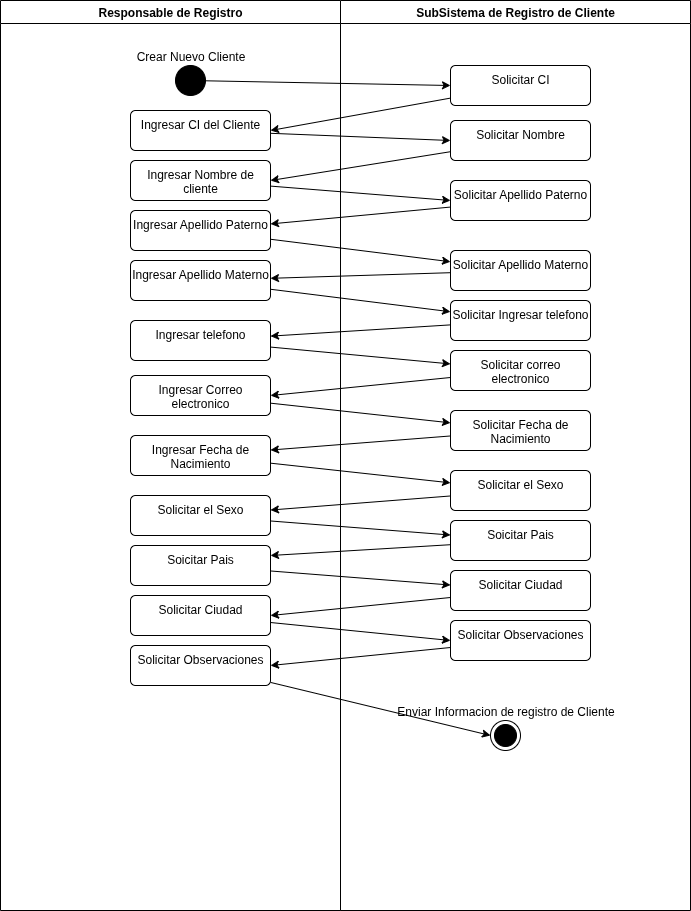

The diagram above was exported from draw.io. Its source (the exported page's mxGraphModel, read from the mxfile embedded in the PNG):
<mxGraphModel dx="1665" dy="831" grid="1" gridSize="10" guides="1" tooltips="1" connect="1" arrows="1" fold="1" page="1" pageScale="1" pageWidth="850" pageHeight="1100" math="0" shadow="0">
  <root>
    <mxCell id="0" />
    <mxCell id="1" parent="0" />
    <mxCell id="1bCihgohpmdAyIcrhkNf-12" style="rounded=0;orthogonalLoop=1;jettySize=auto;html=1;entryX=0;entryY=0.5;entryDx=0;entryDy=0;" parent="1" source="1bCihgohpmdAyIcrhkNf-1" target="1bCihgohpmdAyIcrhkNf-3" edge="1">
      <mxGeometry relative="1" as="geometry" />
    </mxCell>
    <mxCell id="1bCihgohpmdAyIcrhkNf-1" value="Crear Nuevo Cliente" style="ellipse;fillColor=strokeColor;html=1;fontFamily=Helvetica;labelPosition=center;verticalLabelPosition=top;align=center;verticalAlign=bottom;" parent="1" vertex="1">
      <mxGeometry x="175" y="65" width="30" height="30" as="geometry" />
    </mxCell>
    <mxCell id="1bCihgohpmdAyIcrhkNf-2" value="Enviar Informacion de registro de Cliente" style="ellipse;html=1;shape=endState;fillColor=strokeColor;align=center;labelPosition=center;verticalLabelPosition=top;verticalAlign=bottom;" parent="1" vertex="1">
      <mxGeometry x="490" y="720" width="30" height="30" as="geometry" />
    </mxCell>
    <mxCell id="1bCihgohpmdAyIcrhkNf-13" style="rounded=0;orthogonalLoop=1;jettySize=auto;html=1;entryX=1;entryY=0.5;entryDx=0;entryDy=0;" parent="1" source="1bCihgohpmdAyIcrhkNf-3" target="1bCihgohpmdAyIcrhkNf-5" edge="1">
      <mxGeometry relative="1" as="geometry" />
    </mxCell>
    <mxCell id="1bCihgohpmdAyIcrhkNf-3" value="Solicitar CI" style="html=1;align=center;verticalAlign=top;rounded=1;absoluteArcSize=1;arcSize=10;dashed=0;whiteSpace=wrap;" parent="1" vertex="1">
      <mxGeometry x="450" y="65" width="140" height="40" as="geometry" />
    </mxCell>
    <mxCell id="1bCihgohpmdAyIcrhkNf-31" style="rounded=0;orthogonalLoop=1;jettySize=auto;html=1;entryX=0;entryY=0.5;entryDx=0;entryDy=0;" parent="1" source="1bCihgohpmdAyIcrhkNf-5" target="1bCihgohpmdAyIcrhkNf-6" edge="1">
      <mxGeometry relative="1" as="geometry" />
    </mxCell>
    <mxCell id="1bCihgohpmdAyIcrhkNf-5" value="Ingresar CI del Cliente" style="html=1;align=center;verticalAlign=top;rounded=1;absoluteArcSize=1;arcSize=10;dashed=0;whiteSpace=wrap;" parent="1" vertex="1">
      <mxGeometry x="130" y="110" width="140" height="40" as="geometry" />
    </mxCell>
    <mxCell id="1bCihgohpmdAyIcrhkNf-32" style="rounded=0;orthogonalLoop=1;jettySize=auto;html=1;entryX=1;entryY=0.5;entryDx=0;entryDy=0;" parent="1" source="1bCihgohpmdAyIcrhkNf-6" target="1bCihgohpmdAyIcrhkNf-7" edge="1">
      <mxGeometry relative="1" as="geometry" />
    </mxCell>
    <mxCell id="1bCihgohpmdAyIcrhkNf-6" value="Solicitar Nombre&lt;div&gt;&lt;br&gt;&lt;/div&gt;" style="html=1;align=center;verticalAlign=top;rounded=1;absoluteArcSize=1;arcSize=10;dashed=0;whiteSpace=wrap;" parent="1" vertex="1">
      <mxGeometry x="450" y="120" width="140" height="40" as="geometry" />
    </mxCell>
    <mxCell id="1bCihgohpmdAyIcrhkNf-33" style="rounded=0;orthogonalLoop=1;jettySize=auto;html=1;entryX=0;entryY=0.5;entryDx=0;entryDy=0;" parent="1" source="1bCihgohpmdAyIcrhkNf-7" target="1bCihgohpmdAyIcrhkNf-8" edge="1">
      <mxGeometry relative="1" as="geometry" />
    </mxCell>
    <mxCell id="1bCihgohpmdAyIcrhkNf-7" value="Ingresar Nombre de cliente" style="html=1;align=center;verticalAlign=top;rounded=1;absoluteArcSize=1;arcSize=10;dashed=0;whiteSpace=wrap;" parent="1" vertex="1">
      <mxGeometry x="130" y="160" width="140" height="40" as="geometry" />
    </mxCell>
    <mxCell id="1bCihgohpmdAyIcrhkNf-34" style="rounded=0;orthogonalLoop=1;jettySize=auto;html=1;" parent="1" source="1bCihgohpmdAyIcrhkNf-8" target="1bCihgohpmdAyIcrhkNf-9" edge="1">
      <mxGeometry relative="1" as="geometry" />
    </mxCell>
    <mxCell id="1bCihgohpmdAyIcrhkNf-8" value="Solicitar Apellido Paterno" style="html=1;align=center;verticalAlign=top;rounded=1;absoluteArcSize=1;arcSize=10;dashed=0;whiteSpace=wrap;" parent="1" vertex="1">
      <mxGeometry x="450" y="180" width="140" height="40" as="geometry" />
    </mxCell>
    <mxCell id="1bCihgohpmdAyIcrhkNf-35" style="rounded=0;orthogonalLoop=1;jettySize=auto;html=1;" parent="1" source="1bCihgohpmdAyIcrhkNf-9" target="1bCihgohpmdAyIcrhkNf-10" edge="1">
      <mxGeometry relative="1" as="geometry" />
    </mxCell>
    <mxCell id="1bCihgohpmdAyIcrhkNf-9" value="Ingresar Apellido Paterno" style="html=1;align=center;verticalAlign=top;rounded=1;absoluteArcSize=1;arcSize=10;dashed=0;whiteSpace=wrap;" parent="1" vertex="1">
      <mxGeometry x="130" y="210" width="140" height="40" as="geometry" />
    </mxCell>
    <mxCell id="1bCihgohpmdAyIcrhkNf-36" style="rounded=0;orthogonalLoop=1;jettySize=auto;html=1;" parent="1" source="1bCihgohpmdAyIcrhkNf-10" target="1bCihgohpmdAyIcrhkNf-11" edge="1">
      <mxGeometry relative="1" as="geometry" />
    </mxCell>
    <mxCell id="1bCihgohpmdAyIcrhkNf-10" value="Solicitar Apellido Materno" style="html=1;align=center;verticalAlign=top;rounded=1;absoluteArcSize=1;arcSize=10;dashed=0;whiteSpace=wrap;" parent="1" vertex="1">
      <mxGeometry x="450" y="250" width="140" height="40" as="geometry" />
    </mxCell>
    <mxCell id="1bCihgohpmdAyIcrhkNf-37" style="rounded=0;orthogonalLoop=1;jettySize=auto;html=1;" parent="1" source="1bCihgohpmdAyIcrhkNf-11" target="1bCihgohpmdAyIcrhkNf-14" edge="1">
      <mxGeometry relative="1" as="geometry" />
    </mxCell>
    <mxCell id="1bCihgohpmdAyIcrhkNf-11" value="Ingresar Apellido Materno" style="html=1;align=center;verticalAlign=top;rounded=1;absoluteArcSize=1;arcSize=10;dashed=0;whiteSpace=wrap;" parent="1" vertex="1">
      <mxGeometry x="130" y="260" width="140" height="40" as="geometry" />
    </mxCell>
    <mxCell id="1bCihgohpmdAyIcrhkNf-38" style="rounded=0;orthogonalLoop=1;jettySize=auto;html=1;" parent="1" source="1bCihgohpmdAyIcrhkNf-14" target="1bCihgohpmdAyIcrhkNf-15" edge="1">
      <mxGeometry relative="1" as="geometry" />
    </mxCell>
    <mxCell id="1bCihgohpmdAyIcrhkNf-14" value="Solicitar Ingresar telefono" style="html=1;align=center;verticalAlign=top;rounded=1;absoluteArcSize=1;arcSize=10;dashed=0;whiteSpace=wrap;" parent="1" vertex="1">
      <mxGeometry x="450" y="300" width="140" height="40" as="geometry" />
    </mxCell>
    <mxCell id="1bCihgohpmdAyIcrhkNf-39" style="rounded=0;orthogonalLoop=1;jettySize=auto;html=1;" parent="1" source="1bCihgohpmdAyIcrhkNf-15" target="1bCihgohpmdAyIcrhkNf-16" edge="1">
      <mxGeometry relative="1" as="geometry" />
    </mxCell>
    <mxCell id="1bCihgohpmdAyIcrhkNf-15" value="Ingresar telefono" style="html=1;align=center;verticalAlign=top;rounded=1;absoluteArcSize=1;arcSize=10;dashed=0;whiteSpace=wrap;" parent="1" vertex="1">
      <mxGeometry x="130" y="320" width="140" height="40" as="geometry" />
    </mxCell>
    <mxCell id="1bCihgohpmdAyIcrhkNf-40" style="rounded=0;orthogonalLoop=1;jettySize=auto;html=1;entryX=1;entryY=0.5;entryDx=0;entryDy=0;" parent="1" source="1bCihgohpmdAyIcrhkNf-16" target="1bCihgohpmdAyIcrhkNf-17" edge="1">
      <mxGeometry relative="1" as="geometry" />
    </mxCell>
    <mxCell id="1bCihgohpmdAyIcrhkNf-16" value="Solicitar correo electronico" style="html=1;align=center;verticalAlign=top;rounded=1;absoluteArcSize=1;arcSize=10;dashed=0;whiteSpace=wrap;" parent="1" vertex="1">
      <mxGeometry x="450" y="350" width="140" height="40" as="geometry" />
    </mxCell>
    <mxCell id="1bCihgohpmdAyIcrhkNf-41" style="rounded=0;orthogonalLoop=1;jettySize=auto;html=1;" parent="1" source="1bCihgohpmdAyIcrhkNf-17" target="1bCihgohpmdAyIcrhkNf-18" edge="1">
      <mxGeometry relative="1" as="geometry" />
    </mxCell>
    <mxCell id="1bCihgohpmdAyIcrhkNf-17" value="Ingresar Correo electronico" style="html=1;align=center;verticalAlign=top;rounded=1;absoluteArcSize=1;arcSize=10;dashed=0;whiteSpace=wrap;" parent="1" vertex="1">
      <mxGeometry x="130" y="375" width="140" height="40" as="geometry" />
    </mxCell>
    <mxCell id="1bCihgohpmdAyIcrhkNf-42" style="rounded=0;orthogonalLoop=1;jettySize=auto;html=1;" parent="1" source="1bCihgohpmdAyIcrhkNf-18" target="1bCihgohpmdAyIcrhkNf-19" edge="1">
      <mxGeometry relative="1" as="geometry" />
    </mxCell>
    <mxCell id="1bCihgohpmdAyIcrhkNf-18" value="Solicitar Fecha de Nacimiento" style="html=1;align=center;verticalAlign=top;rounded=1;absoluteArcSize=1;arcSize=10;dashed=0;whiteSpace=wrap;" parent="1" vertex="1">
      <mxGeometry x="450" y="410" width="140" height="40" as="geometry" />
    </mxCell>
    <mxCell id="1bCihgohpmdAyIcrhkNf-43" style="rounded=0;orthogonalLoop=1;jettySize=auto;html=1;" parent="1" source="1bCihgohpmdAyIcrhkNf-19" target="1bCihgohpmdAyIcrhkNf-20" edge="1">
      <mxGeometry relative="1" as="geometry" />
    </mxCell>
    <mxCell id="1bCihgohpmdAyIcrhkNf-19" value="Ingresar Fecha de Nacimiento" style="html=1;align=center;verticalAlign=top;rounded=1;absoluteArcSize=1;arcSize=10;dashed=0;whiteSpace=wrap;" parent="1" vertex="1">
      <mxGeometry x="130" y="435" width="140" height="40" as="geometry" />
    </mxCell>
    <mxCell id="1bCihgohpmdAyIcrhkNf-44" style="rounded=0;orthogonalLoop=1;jettySize=auto;html=1;" parent="1" source="1bCihgohpmdAyIcrhkNf-20" target="1bCihgohpmdAyIcrhkNf-25" edge="1">
      <mxGeometry relative="1" as="geometry" />
    </mxCell>
    <mxCell id="1bCihgohpmdAyIcrhkNf-20" value="Solicitar el Sexo" style="html=1;align=center;verticalAlign=top;rounded=1;absoluteArcSize=1;arcSize=10;dashed=0;whiteSpace=wrap;" parent="1" vertex="1">
      <mxGeometry x="450" y="470" width="140" height="40" as="geometry" />
    </mxCell>
    <mxCell id="1bCihgohpmdAyIcrhkNf-46" style="rounded=0;orthogonalLoop=1;jettySize=auto;html=1;entryX=1;entryY=0.25;entryDx=0;entryDy=0;" parent="1" source="1bCihgohpmdAyIcrhkNf-21" target="1bCihgohpmdAyIcrhkNf-26" edge="1">
      <mxGeometry relative="1" as="geometry" />
    </mxCell>
    <mxCell id="1bCihgohpmdAyIcrhkNf-21" value="Soicitar Pais" style="html=1;align=center;verticalAlign=top;rounded=1;absoluteArcSize=1;arcSize=10;dashed=0;whiteSpace=wrap;" parent="1" vertex="1">
      <mxGeometry x="450" y="520" width="140" height="40" as="geometry" />
    </mxCell>
    <mxCell id="1bCihgohpmdAyIcrhkNf-48" style="rounded=0;orthogonalLoop=1;jettySize=auto;html=1;entryX=1;entryY=0.5;entryDx=0;entryDy=0;" parent="1" source="1bCihgohpmdAyIcrhkNf-23" target="1bCihgohpmdAyIcrhkNf-29" edge="1">
      <mxGeometry relative="1" as="geometry" />
    </mxCell>
    <mxCell id="1bCihgohpmdAyIcrhkNf-23" value="Solicitar Ciudad" style="html=1;align=center;verticalAlign=top;rounded=1;absoluteArcSize=1;arcSize=10;dashed=0;whiteSpace=wrap;" parent="1" vertex="1">
      <mxGeometry x="450" y="570" width="140" height="40" as="geometry" />
    </mxCell>
    <mxCell id="1bCihgohpmdAyIcrhkNf-50" style="rounded=0;orthogonalLoop=1;jettySize=auto;html=1;entryX=1;entryY=0.5;entryDx=0;entryDy=0;" parent="1" source="1bCihgohpmdAyIcrhkNf-24" target="1bCihgohpmdAyIcrhkNf-30" edge="1">
      <mxGeometry relative="1" as="geometry" />
    </mxCell>
    <mxCell id="1bCihgohpmdAyIcrhkNf-24" value="Solicitar Observaciones" style="html=1;align=center;verticalAlign=top;rounded=1;absoluteArcSize=1;arcSize=10;dashed=0;whiteSpace=wrap;" parent="1" vertex="1">
      <mxGeometry x="450" y="620" width="140" height="40" as="geometry" />
    </mxCell>
    <mxCell id="1bCihgohpmdAyIcrhkNf-45" style="rounded=0;orthogonalLoop=1;jettySize=auto;html=1;" parent="1" source="1bCihgohpmdAyIcrhkNf-25" target="1bCihgohpmdAyIcrhkNf-21" edge="1">
      <mxGeometry relative="1" as="geometry" />
    </mxCell>
    <mxCell id="1bCihgohpmdAyIcrhkNf-25" value="Solicitar el Sexo" style="html=1;align=center;verticalAlign=top;rounded=1;absoluteArcSize=1;arcSize=10;dashed=0;whiteSpace=wrap;" parent="1" vertex="1">
      <mxGeometry x="130" y="495" width="140" height="40" as="geometry" />
    </mxCell>
    <mxCell id="1bCihgohpmdAyIcrhkNf-47" style="rounded=0;orthogonalLoop=1;jettySize=auto;html=1;" parent="1" source="1bCihgohpmdAyIcrhkNf-26" target="1bCihgohpmdAyIcrhkNf-23" edge="1">
      <mxGeometry relative="1" as="geometry" />
    </mxCell>
    <mxCell id="1bCihgohpmdAyIcrhkNf-26" value="Soicitar Pais" style="html=1;align=center;verticalAlign=top;rounded=1;absoluteArcSize=1;arcSize=10;dashed=0;whiteSpace=wrap;" parent="1" vertex="1">
      <mxGeometry x="130" y="545" width="140" height="40" as="geometry" />
    </mxCell>
    <mxCell id="1bCihgohpmdAyIcrhkNf-49" style="rounded=0;orthogonalLoop=1;jettySize=auto;html=1;entryX=0;entryY=0.5;entryDx=0;entryDy=0;" parent="1" source="1bCihgohpmdAyIcrhkNf-29" target="1bCihgohpmdAyIcrhkNf-24" edge="1">
      <mxGeometry relative="1" as="geometry" />
    </mxCell>
    <mxCell id="1bCihgohpmdAyIcrhkNf-29" value="Solicitar Ciudad" style="html=1;align=center;verticalAlign=top;rounded=1;absoluteArcSize=1;arcSize=10;dashed=0;whiteSpace=wrap;" parent="1" vertex="1">
      <mxGeometry x="130" y="595" width="140" height="40" as="geometry" />
    </mxCell>
    <mxCell id="1bCihgohpmdAyIcrhkNf-51" style="rounded=0;orthogonalLoop=1;jettySize=auto;html=1;entryX=0;entryY=0.5;entryDx=0;entryDy=0;" parent="1" source="1bCihgohpmdAyIcrhkNf-30" target="1bCihgohpmdAyIcrhkNf-2" edge="1">
      <mxGeometry relative="1" as="geometry" />
    </mxCell>
    <mxCell id="1bCihgohpmdAyIcrhkNf-30" value="Solicitar Observaciones" style="html=1;align=center;verticalAlign=top;rounded=1;absoluteArcSize=1;arcSize=10;dashed=0;whiteSpace=wrap;" parent="1" vertex="1">
      <mxGeometry x="130" y="645" width="140" height="40" as="geometry" />
    </mxCell>
    <mxCell id="Qe60KqzyInz7pxHdKfvf-1" value="Responsable de Registro" style="swimlane;whiteSpace=wrap;html=1;" vertex="1" parent="1">
      <mxGeometry width="340" height="910" as="geometry" />
    </mxCell>
    <mxCell id="Qe60KqzyInz7pxHdKfvf-2" value="SubSistema de Registro de Cliente" style="swimlane;whiteSpace=wrap;html=1;" vertex="1" parent="1">
      <mxGeometry x="340" width="350" height="910" as="geometry" />
    </mxCell>
  </root>
</mxGraphModel>